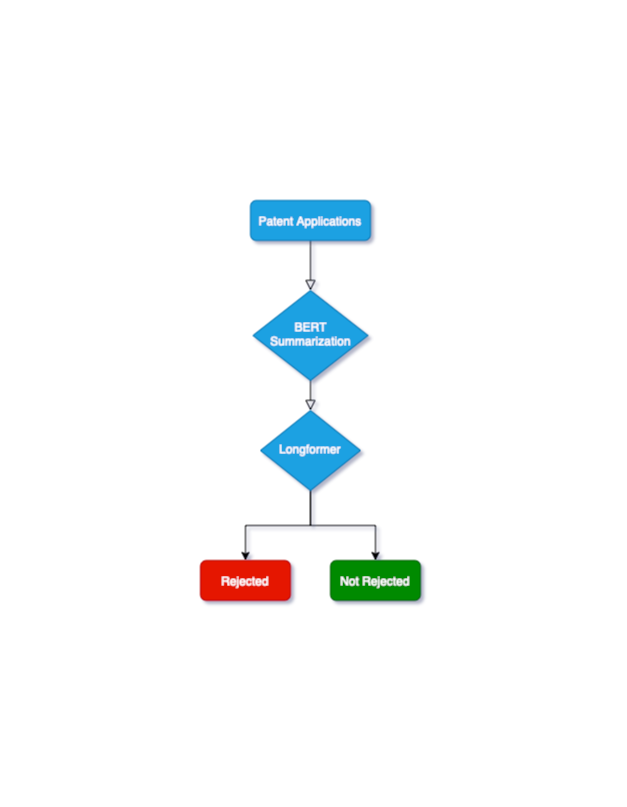

The diagram above was exported from draw.io. Its source (the exported page's mxGraphModel, read from the mxfile embedded in the PNG):
<mxGraphModel dx="901" dy="491" grid="1" gridSize="10" guides="1" tooltips="1" connect="1" arrows="1" fold="1" page="1" pageScale="1" pageWidth="827" pageHeight="1169" math="0" shadow="0">
  <root>
    <mxCell id="WIyWlLk6GJQsqaUBKTNV-0" />
    <mxCell id="WIyWlLk6GJQsqaUBKTNV-1" parent="WIyWlLk6GJQsqaUBKTNV-0" />
    <mxCell id="WIyWlLk6GJQsqaUBKTNV-2" value="" style="rounded=0;html=1;jettySize=auto;orthogonalLoop=1;fontSize=11;endArrow=block;endFill=0;endSize=8;strokeWidth=1;shadow=0;labelBackgroundColor=none;edgeStyle=orthogonalEdgeStyle;" parent="WIyWlLk6GJQsqaUBKTNV-1" source="WIyWlLk6GJQsqaUBKTNV-3" target="WIyWlLk6GJQsqaUBKTNV-6" edge="1">
      <mxGeometry relative="1" as="geometry" />
    </mxCell>
    <mxCell id="WIyWlLk6GJQsqaUBKTNV-3" value="Patent Applications" style="rounded=1;whiteSpace=wrap;html=1;fontSize=12;glass=0;strokeWidth=1;shadow=0;fillColor=#1ba1e2;fontColor=#ffffff;strokeColor=#006EAF;" parent="WIyWlLk6GJQsqaUBKTNV-1" vertex="1">
      <mxGeometry x="160" y="80" width="120" height="40" as="geometry" />
    </mxCell>
    <mxCell id="WIyWlLk6GJQsqaUBKTNV-4" value="" style="rounded=0;html=1;jettySize=auto;orthogonalLoop=1;fontSize=11;endArrow=block;endFill=0;endSize=8;strokeWidth=1;shadow=0;labelBackgroundColor=none;edgeStyle=orthogonalEdgeStyle;" parent="WIyWlLk6GJQsqaUBKTNV-1" source="WIyWlLk6GJQsqaUBKTNV-6" target="WIyWlLk6GJQsqaUBKTNV-10" edge="1">
      <mxGeometry x="0.4" y="-20" relative="1" as="geometry">
        <mxPoint as="offset" />
        <Array as="points">
          <mxPoint x="220" y="280" />
          <mxPoint x="220" y="280" />
        </Array>
      </mxGeometry>
    </mxCell>
    <mxCell id="WIyWlLk6GJQsqaUBKTNV-6" value="BERT Summarization" style="rhombus;whiteSpace=wrap;html=1;shadow=0;fontFamily=Helvetica;fontSize=12;align=center;strokeWidth=1;spacing=6;spacingTop=-4;fillColor=#1ba1e2;fontColor=#ffffff;strokeColor=#006EAF;" parent="WIyWlLk6GJQsqaUBKTNV-1" vertex="1">
      <mxGeometry x="162.5" y="170" width="115" height="90" as="geometry" />
    </mxCell>
    <mxCell id="jIeyj87RJv12izgpLw9T-4" style="edgeStyle=orthogonalEdgeStyle;rounded=0;orthogonalLoop=1;jettySize=auto;html=1;entryX=0.5;entryY=0;entryDx=0;entryDy=0;" edge="1" parent="WIyWlLk6GJQsqaUBKTNV-1" source="WIyWlLk6GJQsqaUBKTNV-10" target="WIyWlLk6GJQsqaUBKTNV-11">
      <mxGeometry relative="1" as="geometry" />
    </mxCell>
    <mxCell id="jIeyj87RJv12izgpLw9T-5" style="edgeStyle=orthogonalEdgeStyle;rounded=0;orthogonalLoop=1;jettySize=auto;html=1;entryX=0.5;entryY=0;entryDx=0;entryDy=0;" edge="1" parent="WIyWlLk6GJQsqaUBKTNV-1" source="WIyWlLk6GJQsqaUBKTNV-10" target="jIeyj87RJv12izgpLw9T-1">
      <mxGeometry relative="1" as="geometry" />
    </mxCell>
    <mxCell id="WIyWlLk6GJQsqaUBKTNV-10" value="Longformer" style="rhombus;whiteSpace=wrap;html=1;shadow=0;fontFamily=Helvetica;fontSize=12;align=center;strokeWidth=1;spacing=6;spacingTop=-4;fillColor=#1ba1e2;fontColor=#ffffff;strokeColor=#006EAF;" parent="WIyWlLk6GJQsqaUBKTNV-1" vertex="1">
      <mxGeometry x="170" y="290" width="100" height="80" as="geometry" />
    </mxCell>
    <mxCell id="WIyWlLk6GJQsqaUBKTNV-11" value="Rejected" style="rounded=1;whiteSpace=wrap;html=1;fontSize=12;glass=0;strokeWidth=1;shadow=0;fillColor=#e51400;fontColor=#ffffff;strokeColor=#B20000;" parent="WIyWlLk6GJQsqaUBKTNV-1" vertex="1">
      <mxGeometry x="110" y="440" width="90" height="40" as="geometry" />
    </mxCell>
    <mxCell id="jIeyj87RJv12izgpLw9T-1" value="Not Rejected" style="rounded=1;whiteSpace=wrap;html=1;fontSize=12;glass=0;strokeWidth=1;shadow=0;fillColor=#008a00;fontColor=#ffffff;strokeColor=#005700;" vertex="1" parent="WIyWlLk6GJQsqaUBKTNV-1">
      <mxGeometry x="240" y="440" width="90" height="40" as="geometry" />
    </mxCell>
  </root>
</mxGraphModel>